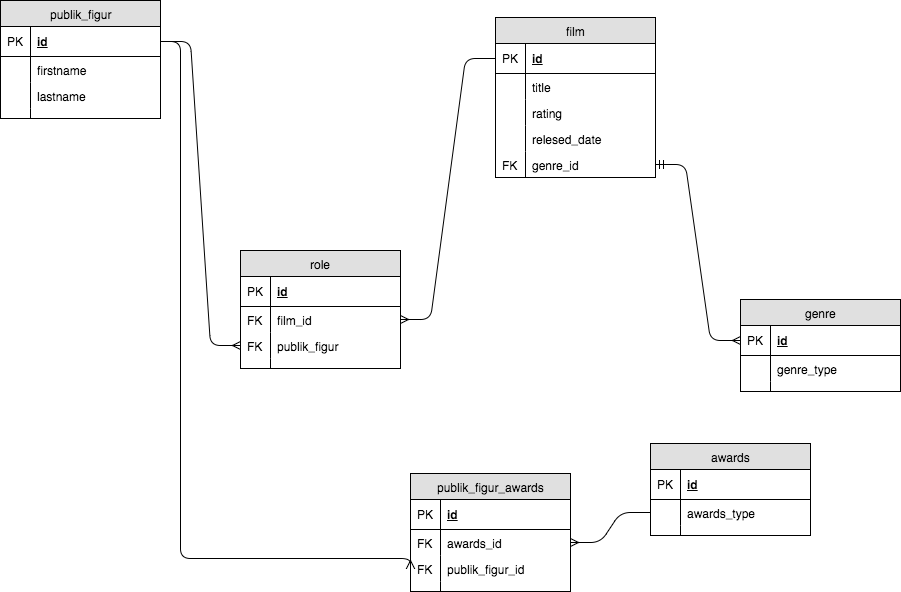

The diagram above was exported from draw.io. Its source (the exported page's mxGraphModel, read from the mxfile embedded in the PNG):
<mxGraphModel dx="517" dy="675" grid="1" gridSize="10" guides="1" tooltips="1" connect="1" arrows="1" fold="1" page="1" pageScale="1" pageWidth="850" pageHeight="1100" background="#ffffff" math="0" shadow="0">
  <root>
    <mxCell id="0" />
    <mxCell id="1" parent="0" />
    <mxCell id="2" value="publik_figur" style="swimlane;html=1;fontStyle=0;childLayout=stackLayout;horizontal=1;startSize=26;fillColor=#e0e0e0;horizontalStack=0;resizeParent=1;resizeLast=0;collapsible=1;marginBottom=0;swimlaneFillColor=#ffffff;align=center;" vertex="1" parent="1">
      <mxGeometry x="10" y="10" width="160" height="118" as="geometry" />
    </mxCell>
    <mxCell id="3" value="id" style="shape=partialRectangle;top=0;left=0;right=0;bottom=1;html=1;align=left;verticalAlign=middle;fillColor=none;spacingLeft=34;spacingRight=4;whiteSpace=wrap;overflow=hidden;rotatable=0;points=[[0,0.5],[1,0.5]];portConstraint=eastwest;dropTarget=0;fontStyle=5;" vertex="1" parent="2">
      <mxGeometry y="26" width="160" height="30" as="geometry" />
    </mxCell>
    <mxCell id="4" value="PK" style="shape=partialRectangle;top=0;left=0;bottom=0;html=1;fillColor=none;align=left;verticalAlign=middle;spacingLeft=4;spacingRight=4;whiteSpace=wrap;overflow=hidden;rotatable=0;points=[];portConstraint=eastwest;part=1;" vertex="1" connectable="0" parent="3">
      <mxGeometry width="30" height="30" as="geometry" />
    </mxCell>
    <mxCell id="5" value="firstname" style="shape=partialRectangle;top=0;left=0;right=0;bottom=0;html=1;align=left;verticalAlign=top;fillColor=none;spacingLeft=34;spacingRight=4;whiteSpace=wrap;overflow=hidden;rotatable=0;points=[[0,0.5],[1,0.5]];portConstraint=eastwest;dropTarget=0;" vertex="1" parent="2">
      <mxGeometry y="56" width="160" height="26" as="geometry" />
    </mxCell>
    <mxCell id="6" value="" style="shape=partialRectangle;top=0;left=0;bottom=0;html=1;fillColor=none;align=left;verticalAlign=top;spacingLeft=4;spacingRight=4;whiteSpace=wrap;overflow=hidden;rotatable=0;points=[];portConstraint=eastwest;part=1;" vertex="1" connectable="0" parent="5">
      <mxGeometry width="30" height="26" as="geometry" />
    </mxCell>
    <mxCell id="7" value="lastname" style="shape=partialRectangle;top=0;left=0;right=0;bottom=0;html=1;align=left;verticalAlign=top;fillColor=none;spacingLeft=34;spacingRight=4;whiteSpace=wrap;overflow=hidden;rotatable=0;points=[[0,0.5],[1,0.5]];portConstraint=eastwest;dropTarget=0;" vertex="1" parent="2">
      <mxGeometry y="82" width="160" height="26" as="geometry" />
    </mxCell>
    <mxCell id="8" value="" style="shape=partialRectangle;top=0;left=0;bottom=0;html=1;fillColor=none;align=left;verticalAlign=top;spacingLeft=4;spacingRight=4;whiteSpace=wrap;overflow=hidden;rotatable=0;points=[];portConstraint=eastwest;part=1;" vertex="1" connectable="0" parent="7">
      <mxGeometry width="30" height="26" as="geometry" />
    </mxCell>
    <mxCell id="11" value="" style="shape=partialRectangle;top=0;left=0;right=0;bottom=0;html=1;align=left;verticalAlign=top;fillColor=none;spacingLeft=34;spacingRight=4;whiteSpace=wrap;overflow=hidden;rotatable=0;points=[[0,0.5],[1,0.5]];portConstraint=eastwest;dropTarget=0;" vertex="1" parent="2">
      <mxGeometry y="108" width="160" height="10" as="geometry" />
    </mxCell>
    <mxCell id="12" value="" style="shape=partialRectangle;top=0;left=0;bottom=0;html=1;fillColor=none;align=left;verticalAlign=top;spacingLeft=4;spacingRight=4;whiteSpace=wrap;overflow=hidden;rotatable=0;points=[];portConstraint=eastwest;part=1;" vertex="1" connectable="0" parent="11">
      <mxGeometry width="30" height="10" as="geometry" />
    </mxCell>
    <mxCell id="13" value="film" style="swimlane;html=1;fontStyle=0;childLayout=stackLayout;horizontal=1;startSize=26;fillColor=#e0e0e0;horizontalStack=0;resizeParent=1;resizeLast=0;collapsible=1;marginBottom=0;swimlaneFillColor=#ffffff;align=center;" vertex="1" parent="1">
      <mxGeometry x="505" y="27" width="160" height="160" as="geometry" />
    </mxCell>
    <mxCell id="14" value="id" style="shape=partialRectangle;top=0;left=0;right=0;bottom=1;html=1;align=left;verticalAlign=middle;fillColor=none;spacingLeft=34;spacingRight=4;whiteSpace=wrap;overflow=hidden;rotatable=0;points=[[0,0.5],[1,0.5]];portConstraint=eastwest;dropTarget=0;fontStyle=5;" vertex="1" parent="13">
      <mxGeometry y="26" width="160" height="30" as="geometry" />
    </mxCell>
    <mxCell id="15" value="PK" style="shape=partialRectangle;top=0;left=0;bottom=0;html=1;fillColor=none;align=left;verticalAlign=middle;spacingLeft=4;spacingRight=4;whiteSpace=wrap;overflow=hidden;rotatable=0;points=[];portConstraint=eastwest;part=1;" vertex="1" connectable="0" parent="14">
      <mxGeometry width="30" height="30" as="geometry" />
    </mxCell>
    <mxCell id="16" value="title" style="shape=partialRectangle;top=0;left=0;right=0;bottom=0;html=1;align=left;verticalAlign=top;fillColor=none;spacingLeft=34;spacingRight=4;whiteSpace=wrap;overflow=hidden;rotatable=0;points=[[0,0.5],[1,0.5]];portConstraint=eastwest;dropTarget=0;" vertex="1" parent="13">
      <mxGeometry y="56" width="160" height="26" as="geometry" />
    </mxCell>
    <mxCell id="17" value="" style="shape=partialRectangle;top=0;left=0;bottom=0;html=1;fillColor=none;align=left;verticalAlign=top;spacingLeft=4;spacingRight=4;whiteSpace=wrap;overflow=hidden;rotatable=0;points=[];portConstraint=eastwest;part=1;" vertex="1" connectable="0" parent="16">
      <mxGeometry width="30" height="26" as="geometry" />
    </mxCell>
    <mxCell id="18" value="rating" style="shape=partialRectangle;top=0;left=0;right=0;bottom=0;html=1;align=left;verticalAlign=top;fillColor=none;spacingLeft=34;spacingRight=4;whiteSpace=wrap;overflow=hidden;rotatable=0;points=[[0,0.5],[1,0.5]];portConstraint=eastwest;dropTarget=0;" vertex="1" parent="13">
      <mxGeometry y="82" width="160" height="26" as="geometry" />
    </mxCell>
    <mxCell id="19" value="" style="shape=partialRectangle;top=0;left=0;bottom=0;html=1;fillColor=none;align=left;verticalAlign=top;spacingLeft=4;spacingRight=4;whiteSpace=wrap;overflow=hidden;rotatable=0;points=[];portConstraint=eastwest;part=1;" vertex="1" connectable="0" parent="18">
      <mxGeometry width="30" height="26" as="geometry" />
    </mxCell>
    <mxCell id="20" value="relesed_date" style="shape=partialRectangle;top=0;left=0;right=0;bottom=0;html=1;align=left;verticalAlign=top;fillColor=none;spacingLeft=34;spacingRight=4;whiteSpace=wrap;overflow=hidden;rotatable=0;points=[[0,0.5],[1,0.5]];portConstraint=eastwest;dropTarget=0;" vertex="1" parent="13">
      <mxGeometry y="108" width="160" height="26" as="geometry" />
    </mxCell>
    <mxCell id="21" value="" style="shape=partialRectangle;top=0;left=0;bottom=0;html=1;fillColor=none;align=left;verticalAlign=top;spacingLeft=4;spacingRight=4;whiteSpace=wrap;overflow=hidden;rotatable=0;points=[];portConstraint=eastwest;part=1;" vertex="1" connectable="0" parent="20">
      <mxGeometry width="30" height="26" as="geometry" />
    </mxCell>
    <mxCell id="24" value="genre_id" style="shape=partialRectangle;top=0;left=0;right=0;bottom=0;html=1;align=left;verticalAlign=top;fillColor=none;spacingLeft=34;spacingRight=4;whiteSpace=wrap;overflow=hidden;rotatable=0;points=[[0,0.5],[1,0.5]];portConstraint=eastwest;dropTarget=0;" vertex="1" parent="13">
      <mxGeometry y="134" width="160" height="26" as="geometry" />
    </mxCell>
    <mxCell id="25" value="FK" style="shape=partialRectangle;top=0;left=0;bottom=0;html=1;fillColor=none;align=left;verticalAlign=top;spacingLeft=4;spacingRight=4;whiteSpace=wrap;overflow=hidden;rotatable=0;points=[];portConstraint=eastwest;part=1;" vertex="1" connectable="0" parent="24">
      <mxGeometry width="30" height="26" as="geometry" />
    </mxCell>
    <mxCell id="27" value="role" style="swimlane;html=1;fontStyle=0;childLayout=stackLayout;horizontal=1;startSize=26;fillColor=#e0e0e0;horizontalStack=0;resizeParent=1;resizeLast=0;collapsible=1;marginBottom=0;swimlaneFillColor=#ffffff;align=center;" vertex="1" parent="1">
      <mxGeometry x="250" y="260" width="160" height="118" as="geometry" />
    </mxCell>
    <mxCell id="28" value="id" style="shape=partialRectangle;top=0;left=0;right=0;bottom=1;html=1;align=left;verticalAlign=middle;fillColor=none;spacingLeft=34;spacingRight=4;whiteSpace=wrap;overflow=hidden;rotatable=0;points=[[0,0.5],[1,0.5]];portConstraint=eastwest;dropTarget=0;fontStyle=5;" vertex="1" parent="27">
      <mxGeometry y="26" width="160" height="30" as="geometry" />
    </mxCell>
    <mxCell id="29" value="PK" style="shape=partialRectangle;top=0;left=0;bottom=0;html=1;fillColor=none;align=left;verticalAlign=middle;spacingLeft=4;spacingRight=4;whiteSpace=wrap;overflow=hidden;rotatable=0;points=[];portConstraint=eastwest;part=1;" vertex="1" connectable="0" parent="28">
      <mxGeometry width="30" height="30" as="geometry" />
    </mxCell>
    <mxCell id="30" value="film_id" style="shape=partialRectangle;top=0;left=0;right=0;bottom=0;html=1;align=left;verticalAlign=top;fillColor=none;spacingLeft=34;spacingRight=4;whiteSpace=wrap;overflow=hidden;rotatable=0;points=[[0,0.5],[1,0.5]];portConstraint=eastwest;dropTarget=0;" vertex="1" parent="27">
      <mxGeometry y="56" width="160" height="26" as="geometry" />
    </mxCell>
    <mxCell id="31" value="FK" style="shape=partialRectangle;top=0;left=0;bottom=0;html=1;fillColor=none;align=left;verticalAlign=top;spacingLeft=4;spacingRight=4;whiteSpace=wrap;overflow=hidden;rotatable=0;points=[];portConstraint=eastwest;part=1;" vertex="1" connectable="0" parent="30">
      <mxGeometry width="30" height="26" as="geometry" />
    </mxCell>
    <mxCell id="32" value="&lt;span&gt;publik_figur&lt;/span&gt;" style="shape=partialRectangle;top=0;left=0;right=0;bottom=0;html=1;align=left;verticalAlign=top;fillColor=none;spacingLeft=34;spacingRight=4;whiteSpace=wrap;overflow=hidden;rotatable=0;points=[[0,0.5],[1,0.5]];portConstraint=eastwest;dropTarget=0;" vertex="1" parent="27">
      <mxGeometry y="82" width="160" height="26" as="geometry" />
    </mxCell>
    <mxCell id="33" value="FK" style="shape=partialRectangle;top=0;left=0;bottom=0;html=1;fillColor=none;align=left;verticalAlign=top;spacingLeft=4;spacingRight=4;whiteSpace=wrap;overflow=hidden;rotatable=0;points=[];portConstraint=eastwest;part=1;" vertex="1" connectable="0" parent="32">
      <mxGeometry width="30" height="26" as="geometry" />
    </mxCell>
    <mxCell id="34" value="" style="shape=partialRectangle;top=0;left=0;right=0;bottom=0;html=1;align=left;verticalAlign=top;fillColor=none;spacingLeft=34;spacingRight=4;whiteSpace=wrap;overflow=hidden;rotatable=0;points=[[0,0.5],[1,0.5]];portConstraint=eastwest;dropTarget=0;" vertex="1" parent="27">
      <mxGeometry y="108" width="160" height="10" as="geometry" />
    </mxCell>
    <mxCell id="35" value="" style="shape=partialRectangle;top=0;left=0;bottom=0;html=1;fillColor=none;align=left;verticalAlign=top;spacingLeft=4;spacingRight=4;whiteSpace=wrap;overflow=hidden;rotatable=0;points=[];portConstraint=eastwest;part=1;" vertex="1" connectable="0" parent="34">
      <mxGeometry width="30" height="10" as="geometry" />
    </mxCell>
    <mxCell id="36" value="" style="edgeStyle=entityRelationEdgeStyle;html=1;endArrow=ERmany;entryX=0;entryY=0.5;exitX=1;exitY=0.5;endFill=0;" edge="1" parent="1" source="3" target="32">
      <mxGeometry width="100" height="100" relative="1" as="geometry">
        <mxPoint x="10" y="480" as="sourcePoint" />
        <mxPoint x="110" y="380" as="targetPoint" />
      </mxGeometry>
    </mxCell>
    <mxCell id="37" value="" style="edgeStyle=entityRelationEdgeStyle;html=1;endArrow=none;endFill=0;startArrow=ERmany;startFill=0;entryX=0;entryY=0.5;exitX=1;exitY=0.5;" edge="1" parent="1" source="30" target="14">
      <mxGeometry width="100" height="100" relative="1" as="geometry">
        <mxPoint x="10" y="500" as="sourcePoint" />
        <mxPoint x="110" y="400" as="targetPoint" />
      </mxGeometry>
    </mxCell>
    <mxCell id="38" value="genre" style="swimlane;html=1;fontStyle=0;childLayout=stackLayout;horizontal=1;startSize=26;fillColor=#e0e0e0;horizontalStack=0;resizeParent=1;resizeLast=0;collapsible=1;marginBottom=0;swimlaneFillColor=#ffffff;align=center;" vertex="1" parent="1">
      <mxGeometry x="750" y="309" width="160" height="92" as="geometry" />
    </mxCell>
    <mxCell id="39" value="id" style="shape=partialRectangle;top=0;left=0;right=0;bottom=1;html=1;align=left;verticalAlign=middle;fillColor=none;spacingLeft=34;spacingRight=4;whiteSpace=wrap;overflow=hidden;rotatable=0;points=[[0,0.5],[1,0.5]];portConstraint=eastwest;dropTarget=0;fontStyle=5;" vertex="1" parent="38">
      <mxGeometry y="26" width="160" height="30" as="geometry" />
    </mxCell>
    <mxCell id="40" value="PK" style="shape=partialRectangle;top=0;left=0;bottom=0;html=1;fillColor=none;align=left;verticalAlign=middle;spacingLeft=4;spacingRight=4;whiteSpace=wrap;overflow=hidden;rotatable=0;points=[];portConstraint=eastwest;part=1;" vertex="1" connectable="0" parent="39">
      <mxGeometry width="30" height="30" as="geometry" />
    </mxCell>
    <mxCell id="41" value="genre_type" style="shape=partialRectangle;top=0;left=0;right=0;bottom=0;html=1;align=left;verticalAlign=top;fillColor=none;spacingLeft=34;spacingRight=4;whiteSpace=wrap;overflow=hidden;rotatable=0;points=[[0,0.5],[1,0.5]];portConstraint=eastwest;dropTarget=0;" vertex="1" parent="38">
      <mxGeometry y="56" width="160" height="26" as="geometry" />
    </mxCell>
    <mxCell id="42" value="" style="shape=partialRectangle;top=0;left=0;bottom=0;html=1;fillColor=none;align=left;verticalAlign=top;spacingLeft=4;spacingRight=4;whiteSpace=wrap;overflow=hidden;rotatable=0;points=[];portConstraint=eastwest;part=1;" vertex="1" connectable="0" parent="41">
      <mxGeometry width="30" height="26" as="geometry" />
    </mxCell>
    <mxCell id="45" value="" style="shape=partialRectangle;top=0;left=0;right=0;bottom=0;html=1;align=left;verticalAlign=top;fillColor=none;spacingLeft=34;spacingRight=4;whiteSpace=wrap;overflow=hidden;rotatable=0;points=[[0,0.5],[1,0.5]];portConstraint=eastwest;dropTarget=0;" vertex="1" parent="38">
      <mxGeometry y="82" width="160" height="10" as="geometry" />
    </mxCell>
    <mxCell id="46" value="" style="shape=partialRectangle;top=0;left=0;bottom=0;html=1;fillColor=none;align=left;verticalAlign=top;spacingLeft=4;spacingRight=4;whiteSpace=wrap;overflow=hidden;rotatable=0;points=[];portConstraint=eastwest;part=1;" vertex="1" connectable="0" parent="45">
      <mxGeometry width="30" height="10" as="geometry" />
    </mxCell>
    <mxCell id="48" value="" style="edgeStyle=entityRelationEdgeStyle;html=1;endArrow=ERmany;startArrow=ERmandOne;entryX=0;entryY=0.5;exitX=1;exitY=0.5;endFill=0;" edge="1" parent="1" source="24" target="39">
      <mxGeometry width="100" height="100" relative="1" as="geometry">
        <mxPoint x="580" y="70" as="sourcePoint" />
        <mxPoint x="550" y="400" as="targetPoint" />
      </mxGeometry>
    </mxCell>
    <mxCell id="49" value="awards" style="swimlane;html=1;fontStyle=0;childLayout=stackLayout;horizontal=1;startSize=26;fillColor=#e0e0e0;horizontalStack=0;resizeParent=1;resizeLast=0;collapsible=1;marginBottom=0;swimlaneFillColor=#ffffff;align=center;" vertex="1" parent="1">
      <mxGeometry x="660" y="453" width="160" height="92" as="geometry" />
    </mxCell>
    <mxCell id="50" value="id" style="shape=partialRectangle;top=0;left=0;right=0;bottom=1;html=1;align=left;verticalAlign=middle;fillColor=none;spacingLeft=34;spacingRight=4;whiteSpace=wrap;overflow=hidden;rotatable=0;points=[[0,0.5],[1,0.5]];portConstraint=eastwest;dropTarget=0;fontStyle=5;" vertex="1" parent="49">
      <mxGeometry y="26" width="160" height="30" as="geometry" />
    </mxCell>
    <mxCell id="51" value="PK" style="shape=partialRectangle;top=0;left=0;bottom=0;html=1;fillColor=none;align=left;verticalAlign=middle;spacingLeft=4;spacingRight=4;whiteSpace=wrap;overflow=hidden;rotatable=0;points=[];portConstraint=eastwest;part=1;" vertex="1" connectable="0" parent="50">
      <mxGeometry width="30" height="30" as="geometry" />
    </mxCell>
    <mxCell id="52" value="awards_type" style="shape=partialRectangle;top=0;left=0;right=0;bottom=0;html=1;align=left;verticalAlign=top;fillColor=none;spacingLeft=34;spacingRight=4;whiteSpace=wrap;overflow=hidden;rotatable=0;points=[[0,0.5],[1,0.5]];portConstraint=eastwest;dropTarget=0;" vertex="1" parent="49">
      <mxGeometry y="56" width="160" height="26" as="geometry" />
    </mxCell>
    <mxCell id="53" value="" style="shape=partialRectangle;top=0;left=0;bottom=0;html=1;fillColor=none;align=left;verticalAlign=top;spacingLeft=4;spacingRight=4;whiteSpace=wrap;overflow=hidden;rotatable=0;points=[];portConstraint=eastwest;part=1;" vertex="1" connectable="0" parent="52">
      <mxGeometry width="30" height="26" as="geometry" />
    </mxCell>
    <mxCell id="54" value="" style="shape=partialRectangle;top=0;left=0;right=0;bottom=0;html=1;align=left;verticalAlign=top;fillColor=none;spacingLeft=34;spacingRight=4;whiteSpace=wrap;overflow=hidden;rotatable=0;points=[[0,0.5],[1,0.5]];portConstraint=eastwest;dropTarget=0;" vertex="1" parent="49">
      <mxGeometry y="82" width="160" height="10" as="geometry" />
    </mxCell>
    <mxCell id="55" value="" style="shape=partialRectangle;top=0;left=0;bottom=0;html=1;fillColor=none;align=left;verticalAlign=top;spacingLeft=4;spacingRight=4;whiteSpace=wrap;overflow=hidden;rotatable=0;points=[];portConstraint=eastwest;part=1;" vertex="1" connectable="0" parent="54">
      <mxGeometry width="30" height="10" as="geometry" />
    </mxCell>
    <mxCell id="56" value="" style="edgeStyle=entityRelationEdgeStyle;html=1;endArrow=none;exitX=1;exitY=0.5;entryX=0;entryY=0.5;endFill=0;startArrow=ERmany;startFill=0;" edge="1" parent="1" source="60" target="52">
      <mxGeometry x="130" y="236" width="100" height="100" as="geometry">
        <mxPoint x="130" y="236" as="sourcePoint" />
        <mxPoint x="1240" y="520" as="targetPoint" />
      </mxGeometry>
    </mxCell>
    <mxCell id="57" value="publik_figur_awards" style="swimlane;html=1;fontStyle=0;childLayout=stackLayout;horizontal=1;startSize=26;fillColor=#e0e0e0;horizontalStack=0;resizeParent=1;resizeLast=0;collapsible=1;marginBottom=0;swimlaneFillColor=#ffffff;align=center;" vertex="1" parent="1">
      <mxGeometry x="420" y="483" width="160" height="118" as="geometry" />
    </mxCell>
    <mxCell id="58" value="id" style="shape=partialRectangle;top=0;left=0;right=0;bottom=1;html=1;align=left;verticalAlign=middle;fillColor=none;spacingLeft=34;spacingRight=4;whiteSpace=wrap;overflow=hidden;rotatable=0;points=[[0,0.5],[1,0.5]];portConstraint=eastwest;dropTarget=0;fontStyle=5;" vertex="1" parent="57">
      <mxGeometry y="26" width="160" height="30" as="geometry" />
    </mxCell>
    <mxCell id="59" value="PK" style="shape=partialRectangle;top=0;left=0;bottom=0;html=1;fillColor=none;align=left;verticalAlign=middle;spacingLeft=4;spacingRight=4;whiteSpace=wrap;overflow=hidden;rotatable=0;points=[];portConstraint=eastwest;part=1;" vertex="1" connectable="0" parent="58">
      <mxGeometry width="30" height="30" as="geometry" />
    </mxCell>
    <mxCell id="60" value="awards_id" style="shape=partialRectangle;top=0;left=0;right=0;bottom=0;html=1;align=left;verticalAlign=top;fillColor=none;spacingLeft=34;spacingRight=4;whiteSpace=wrap;overflow=hidden;rotatable=0;points=[[0,0.5],[1,0.5]];portConstraint=eastwest;dropTarget=0;" vertex="1" parent="57">
      <mxGeometry y="56" width="160" height="26" as="geometry" />
    </mxCell>
    <mxCell id="61" value="FK" style="shape=partialRectangle;top=0;left=0;bottom=0;html=1;fillColor=none;align=left;verticalAlign=top;spacingLeft=4;spacingRight=4;whiteSpace=wrap;overflow=hidden;rotatable=0;points=[];portConstraint=eastwest;part=1;" vertex="1" connectable="0" parent="60">
      <mxGeometry width="30" height="26" as="geometry" />
    </mxCell>
    <mxCell id="62" value="publik_figur_id&lt;br&gt;" style="shape=partialRectangle;top=0;left=0;right=0;bottom=0;html=1;align=left;verticalAlign=top;fillColor=none;spacingLeft=34;spacingRight=4;whiteSpace=wrap;overflow=hidden;rotatable=0;points=[[0,0.5],[1,0.5]];portConstraint=eastwest;dropTarget=0;" vertex="1" parent="57">
      <mxGeometry y="82" width="160" height="26" as="geometry" />
    </mxCell>
    <mxCell id="63" value="FK" style="shape=partialRectangle;top=0;left=0;bottom=0;html=1;fillColor=none;align=left;verticalAlign=top;spacingLeft=4;spacingRight=4;whiteSpace=wrap;overflow=hidden;rotatable=0;points=[];portConstraint=eastwest;part=1;" vertex="1" connectable="0" parent="62">
      <mxGeometry width="30" height="26" as="geometry" />
    </mxCell>
    <mxCell id="64" value="" style="shape=partialRectangle;top=0;left=0;right=0;bottom=0;html=1;align=left;verticalAlign=top;fillColor=none;spacingLeft=34;spacingRight=4;whiteSpace=wrap;overflow=hidden;rotatable=0;points=[[0,0.5],[1,0.5]];portConstraint=eastwest;dropTarget=0;" vertex="1" parent="57">
      <mxGeometry y="108" width="160" height="10" as="geometry" />
    </mxCell>
    <mxCell id="65" value="" style="shape=partialRectangle;top=0;left=0;bottom=0;html=1;fillColor=none;align=left;verticalAlign=top;spacingLeft=4;spacingRight=4;whiteSpace=wrap;overflow=hidden;rotatable=0;points=[];portConstraint=eastwest;part=1;" vertex="1" connectable="0" parent="64">
      <mxGeometry width="30" height="10" as="geometry" />
    </mxCell>
    <mxCell id="66" value="" style="edgeStyle=orthogonalEdgeStyle;html=1;endArrow=ERmany;entryX=0;entryY=0.5;exitX=1;exitY=0.5;endFill=0;" edge="1" parent="1" source="3" target="62">
      <mxGeometry x="190" y="286" width="100" height="100" as="geometry">
        <mxPoint x="190" y="286" as="sourcePoint" />
        <mxPoint x="270" y="590" as="targetPoint" />
        <Array as="points">
          <mxPoint x="190" y="51" />
          <mxPoint x="190" y="568" />
        </Array>
      </mxGeometry>
    </mxCell>
  </root>
</mxGraphModel>